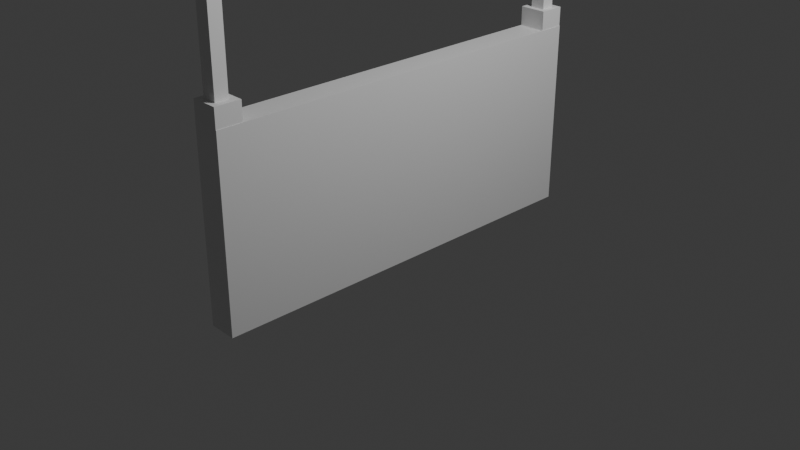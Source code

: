 # Source: Sign.blend  (saved by Blender 5.0.119; exported with 4.5.12 LTS)
import bpy
from mathutils import Matrix  # noqa: F401  (used for matrix-valued properties, if any)

bpy.ops.wm.read_factory_settings(use_empty=True)
scene = bpy.context.scene
scene.name = 'Scene'

# ---- collections
col_collection = bpy.data.collections.new('Collection'); scene.collection.children.link(col_collection)

# ---- materials (node trees are filled in below, after node groups)
mat_material = bpy.data.materials.new('Material')
mat_material.alpha_threshold = 0.0
mat_material.use_backface_culling_lightprobe_volume = False
mat_material.roughness = 0.5
mat_material.line_color = (0.0, 0.0, 0.0, 1.0)

# ---- material node trees
mat_material.use_nodes = True; mat_material.node_tree.nodes.clear()
_N = mat_material.node_tree.nodes; _L = mat_material.node_tree.links
n0 = _N.new('ShaderNodeOutputMaterial'); n0.name = 'Material Output'; n0.location = (200, 100)
n1 = _N.new('ShaderNodeBsdfPrincipled'); n1.name = 'Principled BSDF'; n1.location = (-200, 100)
_L.new(n1.outputs[0], n0.inputs[0])
n0.is_active_output = True

# ---- world
world_world = bpy.data.worlds.new('World'); scene.world = world_world
world_world.use_nodes = True; world_world.node_tree.nodes.clear()
_N = world_world.node_tree.nodes; _L = world_world.node_tree.links
n0 = _N.new('ShaderNodeOutputWorld'); n0.name = 'World Output'; n0.location = (200, 100)
n1 = _N.new('ShaderNodeBackground'); n1.name = 'Background'; n1.location = (-200, 100)
n1.inputs[0].default_value = (0.05088, 0.05088, 0.05088, 1.0)
_L.new(n1.outputs[0], n0.inputs[0])
n0.is_active_output = True
world_world.color = (0.05088, 0.05088, 0.05088)
world_world.sun_shadow_jitter_overblur = 0.0

# ---- cameras
cam_camera = bpy.data.cameras.new('Camera')
cam_camera.clip_end = 100.0
cam_camera.ortho_scale = 7.314

# ---- lights
light_light = bpy.data.lights.new('Light', 'POINT')
light_light.energy = 1000.0
light_light.shadow_soft_size = 0.1

# ---- meshes
me_cube = bpy.data.meshes.new('Cube')
me_cube.from_pydata([(1.0, 1.0, 1.0), (1.0, 1.0, -1.0), (1.0, -1.0, 1.0), (1.0, -1.0, -1.0), (-1.0, 1.0, 1.0), (-1.0, 1.0, -1.0), (-1.0, -1.0, 1.0), (-1.0, -1.0, -1.0)], [], [(0, 4, 6, 2), (3, 2, 6, 7), (7, 6, 4, 5), (5, 1, 3, 7), (1, 0, 2, 3), (5, 4, 0, 1)])
_uv = me_cube.uv_layers.new(name='UVMap')
_uv.uv.foreach_set('vector', [0.625, 0.5, 0.875, 0.5, 0.875, 0.75, 0.625, 0.75, 0.375, 0.75, 0.625, 0.75, 0.625, 1.0, 0.375, 1.0, 0.375, 0.0, 0.625, 0.0, 0.625, 0.25, 0.375, 0.25, 0.125, 0.5, 0.375, 0.5, 0.375, 0.75, 0.125, 0.75, 0.375, 0.5, 0.625, 0.5, 0.625, 0.75, 0.375, 0.75, 0.375, 0.25, 0.625, 0.25, 0.625, 0.5, 0.375, 0.5])
me_cube.materials.append(mat_material)
me_cube.use_mirror_vertex_groups = False
me_cube.update()
me_cube_001 = bpy.data.meshes.new('Cube.001')
me_cube_001.from_pydata([(-0.1464, -0.1373, -0.1019), (-0.1464, -0.1373, 0.1019), (-0.1464, 0.1373, -0.1019), (-0.1464, 0.1373, 0.1019), (0.1464, -0.1373, -0.1019), (0.1464, -0.1373, 0.1019), (0.1464, 0.1373, -0.1019), (0.1464, 0.1373, 0.1019)], [], [(0, 1, 3, 2), (2, 3, 7, 6), (6, 7, 5, 4), (4, 5, 1, 0), (2, 6, 4, 0), (7, 3, 1, 5)])
_uv = me_cube_001.uv_layers.new(name='UVMap')
_uv.uv.foreach_set('vector', [0.375, 0.0, 0.625, 0.0, 0.625, 0.25, 0.375, 0.25, 0.375, 0.25, 0.625, 0.25, 0.625, 0.5, 0.375, 0.5, 0.375, 0.5, 0.625, 0.5, 0.625, 0.75, 0.375, 0.75, 0.375, 0.75, 0.625, 0.75, 0.625, 1.0, 0.375, 1.0, 0.125, 0.5, 0.375, 0.5, 0.375, 0.75, 0.125, 0.75, 0.625, 0.5, 0.875, 0.5, 0.875, 0.75, 0.625, 0.75])
me_cube_001.update()
me_cube_002 = bpy.data.meshes.new('Cube.002')
me_cube_002.from_pydata([(-0.1464, -0.1373, -0.1019), (-0.1464, -0.1373, 0.1019), (-0.1464, 0.1373, -0.1019), (-0.1464, 0.1373, 0.1019), (0.1464, -0.1373, -0.1019), (0.1464, -0.1373, 0.1019), (0.1464, 0.1373, -0.1019), (0.1464, 0.1373, 0.1019)], [], [(0, 1, 3, 2), (2, 3, 7, 6), (6, 7, 5, 4), (4, 5, 1, 0), (2, 6, 4, 0), (7, 3, 1, 5)])
_uv = me_cube_002.uv_layers.new(name='UVMap')
_uv.uv.foreach_set('vector', [0.375, 0.0, 0.625, 0.0, 0.625, 0.25, 0.375, 0.25, 0.375, 0.25, 0.625, 0.25, 0.625, 0.5, 0.375, 0.5, 0.375, 0.5, 0.625, 0.5, 0.625, 0.75, 0.375, 0.75, 0.375, 0.75, 0.625, 0.75, 0.625, 1.0, 0.375, 1.0, 0.125, 0.5, 0.375, 0.5, 0.375, 0.75, 0.125, 0.75, 0.625, 0.5, 0.875, 0.5, 0.875, 0.75, 0.625, 0.75])
me_cube_002.update()
me_cube_003 = bpy.data.meshes.new('Cube.003')
me_cube_003.from_pydata([(-0.07914, -0.07007, -0.6383), (-0.07914, -0.07007, 0.6383), (-0.07914, 0.07007, -0.6383), (-0.07914, 0.07007, 0.6383), (0.07914, -0.07007, -0.6383), (0.07914, -0.07007, 0.6383), (0.07914, 0.07007, -0.6383), (0.07914, 0.07007, 0.6383)], [], [(0, 1, 3, 2), (2, 3, 7, 6), (6, 7, 5, 4), (4, 5, 1, 0), (2, 6, 4, 0), (7, 3, 1, 5)])
_uv = me_cube_003.uv_layers.new(name='UVMap')
_uv.uv.foreach_set('vector', [0.375, 0.0, 0.625, 0.0, 0.625, 0.25, 0.375, 0.25, 0.375, 0.25, 0.625, 0.25, 0.625, 0.5, 0.375, 0.5, 0.375, 0.5, 0.625, 0.5, 0.625, 0.75, 0.375, 0.75, 0.375, 0.75, 0.625, 0.75, 0.625, 1.0, 0.375, 1.0, 0.125, 0.5, 0.375, 0.5, 0.375, 0.75, 0.125, 0.75, 0.625, 0.5, 0.875, 0.5, 0.875, 0.75, 0.625, 0.75])
me_cube_003.update()
me_cube_004 = bpy.data.meshes.new('Cube.004')
me_cube_004.from_pydata([(-0.07914, -0.07007, -0.6383), (-0.07914, -0.07007, 0.6383), (-0.07914, 0.07007, -0.6383), (-0.07914, 0.07007, 0.6383), (0.07914, -0.07007, -0.6383), (0.07914, -0.07007, 0.6383), (0.07914, 0.07007, -0.6383), (0.07914, 0.07007, 0.6383)], [], [(0, 1, 3, 2), (2, 3, 7, 6), (6, 7, 5, 4), (4, 5, 1, 0), (2, 6, 4, 0), (7, 3, 1, 5)])
_uv = me_cube_004.uv_layers.new(name='UVMap')
_uv.uv.foreach_set('vector', [0.375, 0.0, 0.625, 0.0, 0.625, 0.25, 0.375, 0.25, 0.375, 0.25, 0.625, 0.25, 0.625, 0.5, 0.375, 0.5, 0.375, 0.5, 0.625, 0.5, 0.625, 0.75, 0.375, 0.75, 0.375, 0.75, 0.625, 0.75, 0.625, 1.0, 0.375, 1.0, 0.125, 0.5, 0.375, 0.5, 0.375, 0.75, 0.125, 0.75, 0.625, 0.5, 0.875, 0.5, 0.875, 0.75, 0.625, 0.75])
me_cube_004.update()

# ---- objects
ob_cube = bpy.data.objects.new('Cube', me_cube)
ob_light = bpy.data.objects.new('Light', light_light)
ob_camera = bpy.data.objects.new('Camera', cam_camera)
ob_cube_001 = bpy.data.objects.new('Cube.001', me_cube_001)
ob_cube_002 = bpy.data.objects.new('Cube.002', me_cube_002)
ob_cube_003 = bpy.data.objects.new('Cube.003', me_cube_003)
ob_cube_004 = bpy.data.objects.new('Cube.004', me_cube_004)

# ---- transforms, parenting, visibility, modifiers, constraints
ob_cube.location = (0.0, 0.0, 0.5959)
ob_cube.scale = (0.15, 2.2, 1.0)
ob_cube.lock_rotations_4d = False
ob_cube.empty_display_type = 'ARROWS'
ob_cube.lineart.crease_threshold = 0.0
ob_light.location = (4.076, 1.005, 5.904)
ob_light.rotation_euler = (0.6503, 0.05522, 1.866)
ob_light.lock_rotations_4d = False
ob_light.empty_display_type = 'ARROWS'
ob_light.color = (0.0, 0.0, 0.0, 0.0)
ob_light.lineart.crease_threshold = 0.0
ob_camera.location = (7.359, -6.926, 4.958)
ob_camera.rotation_euler = (1.109, 0.0, 0.8149)
ob_camera.lock_rotations_4d = False
ob_camera.empty_display_type = 'ARROWS'
ob_camera.color = (0.0, 0.0, 0.0, 0.0)
ob_camera.display_type = 'WIRE'
ob_camera.lineart.crease_threshold = 0.0
ob_cube_001.location = (-0.0003663, -2.063, 1.698)
ob_cube_002.location = (-0.0003663, 2.06, 1.698)
ob_cube_003.location = (-0.004492, -2.072, 2.438)
ob_cube_004.location = (0.01128, 2.053, 2.438)

# ---- collection membership
col_collection.objects.link(ob_cube)
col_collection.objects.link(ob_light)
col_collection.objects.link(ob_camera)
col_collection.objects.link(ob_cube_001)
col_collection.objects.link(ob_cube_002)
col_collection.objects.link(ob_cube_003)
col_collection.objects.link(ob_cube_004)

# ---- scene / render settings (as saved in the file)
scene.camera = ob_camera
scene.frame_start = 1; scene.frame_end = 250; scene.frame_set(1)
scene.render.engine = 'BLENDER_EEVEE_NEXT'
scene.render.bake_bias = 0.0
scene.render.bake_samples = 0
scene.cycles.sampling_pattern = 'TABULATED_SOBOL'
scene.eevee.use_volume_custom_range = False
bpy.context.view_layer.update()
